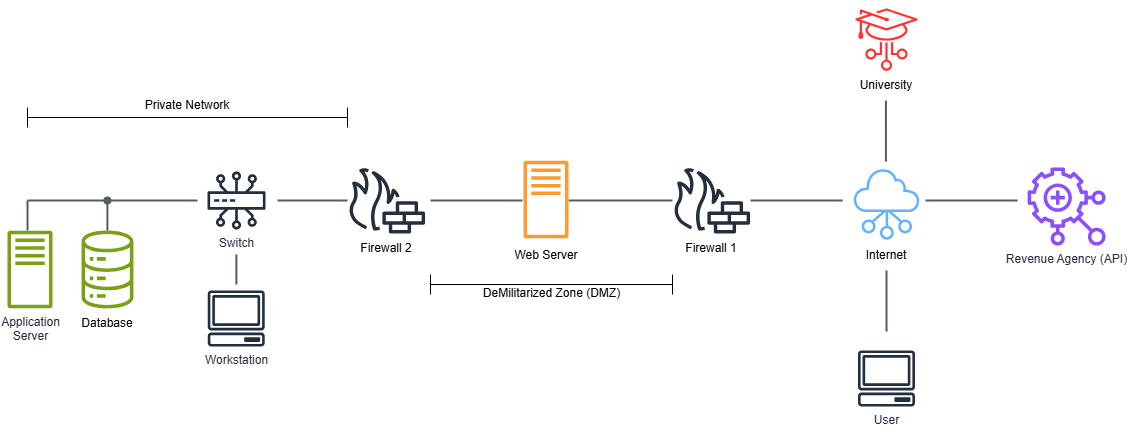

The diagram above was exported from draw.io. Its source (the exported page's mxGraphModel, read from the mxfile embedded in the PNG):
<mxGraphModel dx="880" dy="426" grid="1" gridSize="10" guides="1" tooltips="1" connect="0" arrows="1" fold="1" page="1" pageScale="1" pageWidth="827" pageHeight="1169" math="0" shadow="0">
  <root>
    <mxCell id="0" />
    <mxCell id="1" parent="0" />
    <mxCell id="HDZTzTRRnAXOLGVfIS-K-5" value="User" style="sketch=0;outlineConnect=0;fontColor=#232F3E;gradientColor=none;fillColor=#232F3D;strokeColor=none;dashed=0;verticalLabelPosition=bottom;verticalAlign=top;align=center;html=1;fontSize=12;fontStyle=0;aspect=fixed;pointerEvents=1;shape=mxgraph.aws4.client;" parent="1" vertex="1">
      <mxGeometry x="910.26" y="360" width="57.48" height="56" as="geometry" />
    </mxCell>
    <mxCell id="T4guOy2UPp8n1Gqo3RRR-3" value="" style="group;strokeColor=none;" parent="1" connectable="0" vertex="1">
      <mxGeometry x="130" y="240" width="60" height="108" as="geometry" />
    </mxCell>
    <mxCell id="HDZTzTRRnAXOLGVfIS-K-2" value="" style="sketch=0;outlineConnect=0;fontColor=#232F3E;gradientColor=none;fillColor=#7AA116;strokeColor=none;dashed=0;verticalLabelPosition=bottom;verticalAlign=top;align=center;html=1;fontSize=12;fontStyle=0;aspect=fixed;pointerEvents=1;shape=mxgraph.aws4.iot_analytics_data_store;" parent="T4guOy2UPp8n1Gqo3RRR-3" vertex="1">
      <mxGeometry x="3" width="54" height="78" as="geometry" />
    </mxCell>
    <mxCell id="T4guOy2UPp8n1Gqo3RRR-1" value="Database" style="text;html=1;align=center;verticalAlign=middle;whiteSpace=wrap;rounded=0;" parent="T4guOy2UPp8n1Gqo3RRR-3" vertex="1">
      <mxGeometry y="78" width="60" height="30" as="geometry" />
    </mxCell>
    <mxCell id="T4guOy2UPp8n1Gqo3RRR-4" value="" style="group" parent="1" connectable="0" vertex="1">
      <mxGeometry x="895" y="170" width="88" height="110" as="geometry" />
    </mxCell>
    <mxCell id="HDZTzTRRnAXOLGVfIS-K-3" value="" style="sketch=0;points=[[0,0,0],[0.25,0,0],[0.5,0,0],[0.75,0,0],[1,0,0],[0,1,0],[0.25,1,0],[0.5,1,0],[0.75,1,0],[1,1,0],[0,0.25,0],[0,0.5,0],[0,0.75,0],[1,0.25,0],[1,0.5,0],[1,0.75,0]];outlineConnect=0;fillColor=none;strokeColor=#66B2FF;dashed=0;verticalLabelPosition=bottom;verticalAlign=top;align=center;html=1;fontSize=12;fontStyle=0;aspect=fixed;shape=mxgraph.aws4.resourceIcon;resIcon=mxgraph.aws4.networking_and_content_delivery;strokeWidth=2;" parent="T4guOy2UPp8n1Gqo3RRR-4" vertex="1">
      <mxGeometry width="88" height="88" as="geometry" />
    </mxCell>
    <mxCell id="T4guOy2UPp8n1Gqo3RRR-2" value="Internet" style="text;html=1;align=center;verticalAlign=middle;whiteSpace=wrap;rounded=0;" parent="T4guOy2UPp8n1Gqo3RRR-4" vertex="1">
      <mxGeometry x="14" y="80" width="60" height="30" as="geometry" />
    </mxCell>
    <mxCell id="T4guOy2UPp8n1Gqo3RRR-6" value="" style="group" parent="1" connectable="0" vertex="1">
      <mxGeometry x="725" y="177" width="78" height="96" as="geometry" />
    </mxCell>
    <mxCell id="HDZTzTRRnAXOLGVfIS-K-4" value="" style="sketch=0;outlineConnect=0;fontColor=#232F3E;gradientColor=none;fillColor=#232F3D;strokeColor=none;dashed=0;verticalLabelPosition=bottom;verticalAlign=top;align=center;html=1;fontSize=12;fontStyle=0;aspect=fixed;pointerEvents=1;shape=mxgraph.aws4.generic_firewall;" parent="T4guOy2UPp8n1Gqo3RRR-6" vertex="1">
      <mxGeometry width="78" height="66" as="geometry" />
    </mxCell>
    <mxCell id="T4guOy2UPp8n1Gqo3RRR-5" value="Firewall 1" style="text;html=1;align=center;verticalAlign=middle;whiteSpace=wrap;rounded=0;" parent="T4guOy2UPp8n1Gqo3RRR-6" vertex="1">
      <mxGeometry x="9" y="66" width="60" height="30" as="geometry" />
    </mxCell>
    <mxCell id="T4guOy2UPp8n1Gqo3RRR-12" value="" style="group" parent="1" connectable="0" vertex="1">
      <mxGeometry x="400" y="177" width="78" height="96" as="geometry" />
    </mxCell>
    <mxCell id="T4guOy2UPp8n1Gqo3RRR-14" value="Firewall 2" style="text;html=1;align=center;verticalAlign=middle;whiteSpace=wrap;rounded=0;" parent="T4guOy2UPp8n1Gqo3RRR-12" vertex="1">
      <mxGeometry x="9" y="66" width="60" height="30" as="geometry" />
    </mxCell>
    <mxCell id="HDZTzTRRnAXOLGVfIS-K-14" value="Application&lt;div&gt;Server&lt;/div&gt;" style="sketch=0;outlineConnect=0;fontColor=#232F3E;gradientColor=none;fillColor=#7AA116;strokeColor=none;dashed=0;verticalLabelPosition=bottom;verticalAlign=top;align=center;html=1;fontSize=12;fontStyle=0;aspect=fixed;pointerEvents=1;shape=mxgraph.aws4.traditional_server;" parent="1" vertex="1">
      <mxGeometry x="60" y="240" width="45" height="78" as="geometry" />
    </mxCell>
    <mxCell id="HDZTzTRRnAXOLGVfIS-K-19" value="Revenue Agency (API)" style="sketch=0;outlineConnect=0;fontColor=#232F3E;gradientColor=none;fillColor=#8C4FFF;strokeColor=none;dashed=0;verticalLabelPosition=bottom;verticalAlign=top;align=center;html=1;fontSize=12;fontStyle=0;aspect=fixed;pointerEvents=1;shape=mxgraph.aws4.aws_glue_for_ray;" parent="1" vertex="1">
      <mxGeometry x="1080.13" y="177" width="78" height="78" as="geometry" />
    </mxCell>
    <mxCell id="HDZTzTRRnAXOLGVfIS-K-20" value="" style="edgeStyle=orthogonalEdgeStyle;html=1;endArrow=none;elbow=vertical;startArrow=none;startFill=0;strokeColor=#545B64;rounded=0;strokeWidth=2;" parent="1" edge="1">
      <mxGeometry width="100" relative="1" as="geometry">
        <mxPoint x="483" y="210" as="sourcePoint" />
        <mxPoint x="575" y="210" as="targetPoint" />
        <Array as="points" />
      </mxGeometry>
    </mxCell>
    <mxCell id="T4guOy2UPp8n1Gqo3RRR-23" value="" style="edgeStyle=orthogonalEdgeStyle;html=1;endArrow=none;elbow=vertical;startArrow=none;startFill=0;strokeColor=#545B64;rounded=0;strokeWidth=2;" parent="1" edge="1">
      <mxGeometry width="100" relative="1" as="geometry">
        <mxPoint x="80" y="210" as="sourcePoint" />
        <mxPoint x="250" y="210" as="targetPoint" />
      </mxGeometry>
    </mxCell>
    <mxCell id="T4guOy2UPp8n1Gqo3RRR-25" value="" style="edgeStyle=orthogonalEdgeStyle;html=1;endArrow=none;elbow=vertical;startArrow=none;startFill=0;strokeColor=#545B64;rounded=0;strokeWidth=2;" parent="1" edge="1">
      <mxGeometry width="100" relative="1" as="geometry">
        <mxPoint x="80" y="210" as="sourcePoint" />
        <mxPoint x="80" y="240" as="targetPoint" />
      </mxGeometry>
    </mxCell>
    <mxCell id="T4guOy2UPp8n1Gqo3RRR-26" value="" style="edgeStyle=orthogonalEdgeStyle;html=1;endArrow=none;elbow=vertical;startArrow=oval;startFill=1;strokeColor=#545B64;rounded=0;strokeWidth=2;" parent="1" edge="1">
      <mxGeometry width="100" relative="1" as="geometry">
        <mxPoint x="159.9" y="210" as="sourcePoint" />
        <mxPoint x="159.9" y="240" as="targetPoint" />
      </mxGeometry>
    </mxCell>
    <mxCell id="T4guOy2UPp8n1Gqo3RRR-27" value="" style="edgeStyle=orthogonalEdgeStyle;html=1;endArrow=none;elbow=vertical;startArrow=none;startFill=0;strokeColor=#545B64;rounded=0;strokeWidth=2;" parent="1" source="T4guOy2UPp8n1Gqo3RRR-10" edge="1">
      <mxGeometry width="100" relative="1" as="geometry">
        <mxPoint x="645" y="210" as="sourcePoint" />
        <mxPoint x="725" y="210" as="targetPoint" />
        <Array as="points">
          <mxPoint x="707" y="209" />
        </Array>
      </mxGeometry>
    </mxCell>
    <mxCell id="HDZTzTRRnAXOLGVfIS-K-24" value="" style="edgeStyle=orthogonalEdgeStyle;html=1;endArrow=none;elbow=vertical;startArrow=none;startFill=0;strokeColor=#545B64;rounded=0;strokeWidth=2;exitX=0.5;exitY=1;exitDx=0;exitDy=0;" parent="1" source="T4guOy2UPp8n1Gqo3RRR-2" edge="1">
      <mxGeometry width="100" relative="1" as="geometry">
        <mxPoint x="1020.13" y="248" as="sourcePoint" />
        <mxPoint x="940.13" y="340" as="targetPoint" />
        <Array as="points">
          <mxPoint x="939.13" y="340" />
        </Array>
      </mxGeometry>
    </mxCell>
    <mxCell id="HDZTzTRRnAXOLGVfIS-K-25" value="" style="edgeStyle=orthogonalEdgeStyle;html=1;endArrow=none;elbow=vertical;startArrow=none;startFill=0;strokeColor=#545B64;rounded=0;strokeWidth=2;" parent="1" edge="1">
      <mxGeometry width="100" relative="1" as="geometry">
        <mxPoint x="978" y="210" as="sourcePoint" />
        <mxPoint x="1070.13" y="210" as="targetPoint" />
      </mxGeometry>
    </mxCell>
    <mxCell id="T4guOy2UPp8n1Gqo3RRR-29" value="" style="group" parent="1" connectable="0" vertex="1">
      <mxGeometry x="563.5" y="170" width="70" height="111.33000000000004" as="geometry" />
    </mxCell>
    <mxCell id="T4guOy2UPp8n1Gqo3RRR-10" value="" style="sketch=0;outlineConnect=0;fontColor=#232F3E;gradientColor=none;fillColor=#FF9933;strokeColor=none;dashed=0;verticalLabelPosition=bottom;verticalAlign=top;align=center;html=1;fontSize=12;fontStyle=0;aspect=fixed;pointerEvents=1;shape=mxgraph.aws4.traditional_server;container=0;" parent="T4guOy2UPp8n1Gqo3RRR-29" vertex="1">
      <mxGeometry x="12.5" width="45" height="78" as="geometry" />
    </mxCell>
    <mxCell id="T4guOy2UPp8n1Gqo3RRR-11" value="Web Server" style="text;html=1;align=center;verticalAlign=middle;whiteSpace=wrap;rounded=0;container=0;" parent="T4guOy2UPp8n1Gqo3RRR-29" vertex="1">
      <mxGeometry y="78.00000000000003" width="70" height="33.33" as="geometry" />
    </mxCell>
    <mxCell id="T4guOy2UPp8n1Gqo3RRR-30" value="" style="shape=crossbar;whiteSpace=wrap;html=1;rounded=1;" parent="1" vertex="1">
      <mxGeometry x="483" y="284" width="242" height="20" as="geometry" />
    </mxCell>
    <mxCell id="HDZTzTRRnAXOLGVfIS-K-27" value="" style="edgeStyle=orthogonalEdgeStyle;html=1;endArrow=none;elbow=vertical;startArrow=none;startFill=0;strokeColor=#545B64;rounded=0;strokeWidth=2;" parent="1" edge="1">
      <mxGeometry width="100" relative="1" as="geometry">
        <mxPoint x="803" y="210" as="sourcePoint" />
        <mxPoint x="895.13" y="210" as="targetPoint" />
      </mxGeometry>
    </mxCell>
    <mxCell id="T4guOy2UPp8n1Gqo3RRR-32" value="DeMilitarized Zone (DMZ)" style="text;html=1;align=center;verticalAlign=middle;resizable=0;points=[];autosize=1;strokeColor=none;fillColor=none;" parent="1" vertex="1">
      <mxGeometry x="524" y="288" width="160" height="30" as="geometry" />
    </mxCell>
    <mxCell id="T4guOy2UPp8n1Gqo3RRR-13" value="" style="sketch=0;outlineConnect=0;fontColor=#232F3E;gradientColor=none;fillColor=#232F3D;strokeColor=none;dashed=0;verticalLabelPosition=bottom;verticalAlign=top;align=center;html=1;fontSize=12;fontStyle=0;aspect=fixed;pointerEvents=1;shape=mxgraph.aws4.generic_firewall;" parent="1" vertex="1">
      <mxGeometry x="400" y="177" width="78" height="66" as="geometry" />
    </mxCell>
    <mxCell id="HDZTzTRRnAXOLGVfIS-K-28" value="Switch" style="sketch=0;outlineConnect=0;fontColor=#232F3E;gradientColor=none;fillColor=#232F3D;strokeColor=none;dashed=0;verticalLabelPosition=bottom;verticalAlign=top;align=center;html=1;fontSize=12;fontStyle=0;aspect=fixed;pointerEvents=1;shape=mxgraph.aws4.iot_greengrass_protocol;" parent="1" vertex="1">
      <mxGeometry x="260" y="181" width="58" height="58" as="geometry" />
    </mxCell>
    <mxCell id="T4guOy2UPp8n1Gqo3RRR-35" value="" style="group" parent="1" connectable="0" vertex="1">
      <mxGeometry x="80" y="100" width="320" height="37" as="geometry" />
    </mxCell>
    <mxCell id="T4guOy2UPp8n1Gqo3RRR-33" value="" style="shape=crossbar;whiteSpace=wrap;html=1;rounded=1;" parent="T4guOy2UPp8n1Gqo3RRR-35" vertex="1">
      <mxGeometry y="17" width="320" height="20" as="geometry" />
    </mxCell>
    <mxCell id="T4guOy2UPp8n1Gqo3RRR-34" value="Private Network" style="text;html=1;align=center;verticalAlign=middle;whiteSpace=wrap;rounded=0;" parent="T4guOy2UPp8n1Gqo3RRR-35" vertex="1">
      <mxGeometry x="70" width="180" height="30" as="geometry" />
    </mxCell>
    <mxCell id="HDZTzTRRnAXOLGVfIS-K-29" value="" style="edgeStyle=orthogonalEdgeStyle;html=1;endArrow=none;elbow=vertical;startArrow=none;startFill=0;strokeColor=#545B64;rounded=0;strokeWidth=2;" parent="1" edge="1">
      <mxGeometry width="100" relative="1" as="geometry">
        <mxPoint x="330" y="209.97" as="sourcePoint" />
        <mxPoint x="400" y="209.97" as="targetPoint" />
      </mxGeometry>
    </mxCell>
    <mxCell id="pDzXEUL2wU2Y2gY-YJPU-1" value="Workstation" style="sketch=0;outlineConnect=0;fontColor=#232F3E;gradientColor=none;fillColor=#232F3D;strokeColor=none;dashed=0;verticalLabelPosition=bottom;verticalAlign=top;align=center;html=1;fontSize=12;fontStyle=0;aspect=fixed;pointerEvents=1;shape=mxgraph.aws4.client;" parent="1" vertex="1">
      <mxGeometry x="260" y="300" width="57.48" height="56" as="geometry" />
    </mxCell>
    <mxCell id="pDzXEUL2wU2Y2gY-YJPU-4" value="" style="edgeStyle=orthogonalEdgeStyle;html=1;endArrow=none;elbow=vertical;startArrow=none;startFill=0;strokeColor=#545B64;rounded=0;strokeWidth=2;" parent="1" edge="1">
      <mxGeometry width="100" relative="1" as="geometry">
        <mxPoint x="288.88" y="264" as="sourcePoint" />
        <mxPoint x="288.88" y="294" as="targetPoint" />
      </mxGeometry>
    </mxCell>
    <mxCell id="T4guOy2UPp8n1Gqo3RRR-42" value="" style="edgeStyle=orthogonalEdgeStyle;html=1;endArrow=none;elbow=vertical;startArrow=none;startFill=0;strokeColor=#545B64;rounded=0;strokeWidth=2;exitX=0.5;exitY=1;exitDx=0;exitDy=0;" parent="1" edge="1">
      <mxGeometry width="100" relative="1" as="geometry">
        <mxPoint x="938.43" y="110" as="sourcePoint" />
        <mxPoint x="939.56" y="170" as="targetPoint" />
        <Array as="points">
          <mxPoint x="938.56" y="170" />
        </Array>
      </mxGeometry>
    </mxCell>
    <mxCell id="T4guOy2UPp8n1Gqo3RRR-43" value="" style="group" parent="1" connectable="0" vertex="1">
      <mxGeometry x="900" y="10" width="78" height="100" as="geometry" />
    </mxCell>
    <mxCell id="T4guOy2UPp8n1Gqo3RRR-18" value="University" style="text;html=1;align=center;verticalAlign=middle;whiteSpace=wrap;rounded=0;" parent="T4guOy2UPp8n1Gqo3RRR-43" vertex="1">
      <mxGeometry x="9" y="70" width="60" height="30" as="geometry" />
    </mxCell>
    <mxCell id="HDZTzTRRnAXOLGVfIS-K-13" value="" style="sketch=0;points=[[0,0,0],[0.25,0,0],[0.5,0,0],[0.75,0,0],[1,0,0],[0,1,0],[0.25,1,0],[0.5,1,0],[0.75,1,0],[1,1,0],[0,0.25,0],[0,0.5,0],[0,0.75,0],[1,0.25,0],[1,0.5,0],[1,0.75,0]];outlineConnect=0;fontColor=#232F3E;fillColor=none;strokeColor=#FF3333;dashed=0;verticalLabelPosition=bottom;verticalAlign=top;align=center;html=1;fontSize=12;fontStyle=0;aspect=fixed;shape=mxgraph.aws4.resourceIcon;resIcon=mxgraph.aws4.iot_edukit;" parent="T4guOy2UPp8n1Gqo3RRR-43" vertex="1">
      <mxGeometry width="78" height="78" as="geometry" />
    </mxCell>
  </root>
</mxGraphModel>